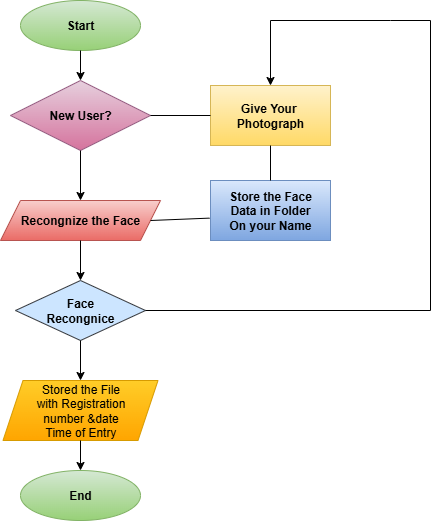

The diagram above was exported from draw.io. Its source (the exported page's mxGraphModel, read from the mxfile embedded in the PNG):
<mxGraphModel dx="248" dy="562" grid="1" gridSize="10" guides="1" tooltips="1" connect="1" arrows="1" fold="1" page="1" pageScale="1" pageWidth="827" pageHeight="1169" math="0" shadow="0">
  <root>
    <mxCell id="WIyWlLk6GJQsqaUBKTNV-0" />
    <mxCell id="WIyWlLk6GJQsqaUBKTNV-1" parent="WIyWlLk6GJQsqaUBKTNV-0" />
    <mxCell id="W1jY3YGkUnyHpFO3PyzV-0" value="&lt;b&gt;Start&lt;/b&gt;" style="ellipse;whiteSpace=wrap;html=1;fillColor=#d5e8d4;gradientColor=#97d077;strokeColor=#82b366;" vertex="1" parent="WIyWlLk6GJQsqaUBKTNV-1">
      <mxGeometry x="110" y="20" width="120" height="50" as="geometry" />
    </mxCell>
    <mxCell id="W1jY3YGkUnyHpFO3PyzV-1" value="&lt;b&gt;New User?&lt;/b&gt;" style="rhombus;whiteSpace=wrap;html=1;fillColor=#e6d0de;gradientColor=#d5739d;strokeColor=#996185;" vertex="1" parent="WIyWlLk6GJQsqaUBKTNV-1">
      <mxGeometry x="100" y="100" width="140" height="70" as="geometry" />
    </mxCell>
    <mxCell id="W1jY3YGkUnyHpFO3PyzV-2" value="&lt;b&gt;Recongnize the Face&lt;/b&gt;" style="shape=parallelogram;perimeter=parallelogramPerimeter;whiteSpace=wrap;html=1;fixedSize=1;fillColor=#f8cecc;gradientColor=#ea6b66;strokeColor=#b85450;" vertex="1" parent="WIyWlLk6GJQsqaUBKTNV-1">
      <mxGeometry x="90" y="220" width="160" height="40" as="geometry" />
    </mxCell>
    <mxCell id="W1jY3YGkUnyHpFO3PyzV-3" value="&lt;b&gt;Face&lt;/b&gt;&lt;div&gt;&lt;b&gt;Recongnice&lt;/b&gt;&lt;/div&gt;" style="rhombus;whiteSpace=wrap;html=1;fillColor=#cce5ff;strokeColor=#36393d;" vertex="1" parent="WIyWlLk6GJQsqaUBKTNV-1">
      <mxGeometry x="105" y="300" width="130" height="60" as="geometry" />
    </mxCell>
    <mxCell id="W1jY3YGkUnyHpFO3PyzV-4" value="Stored the File&lt;div&gt;with Registration&lt;/div&gt;&lt;div&gt;number &amp;amp;date&lt;/div&gt;&lt;div&gt;Time of Entry&lt;/div&gt;" style="shape=parallelogram;perimeter=parallelogramPerimeter;whiteSpace=wrap;html=1;fixedSize=1;fillColor=#ffcd28;gradientColor=#ffa500;strokeColor=#d79b00;" vertex="1" parent="WIyWlLk6GJQsqaUBKTNV-1">
      <mxGeometry x="92.5" y="400" width="155" height="60" as="geometry" />
    </mxCell>
    <mxCell id="W1jY3YGkUnyHpFO3PyzV-5" value="&lt;b&gt;End&lt;/b&gt;" style="ellipse;whiteSpace=wrap;html=1;fillColor=#d5e8d4;gradientColor=#97d077;strokeColor=#82b366;" vertex="1" parent="WIyWlLk6GJQsqaUBKTNV-1">
      <mxGeometry x="110" y="490" width="120" height="50" as="geometry" />
    </mxCell>
    <mxCell id="W1jY3YGkUnyHpFO3PyzV-6" value="&lt;b&gt;Give Your&amp;nbsp;&lt;/b&gt;&lt;div&gt;&lt;b&gt;Photograph&lt;/b&gt;&lt;/div&gt;" style="rounded=0;whiteSpace=wrap;html=1;fillColor=#fff2cc;gradientColor=#ffd966;strokeColor=#d6b656;" vertex="1" parent="WIyWlLk6GJQsqaUBKTNV-1">
      <mxGeometry x="300" y="105" width="120" height="60" as="geometry" />
    </mxCell>
    <mxCell id="W1jY3YGkUnyHpFO3PyzV-7" value="&lt;b&gt;Store the Face&lt;/b&gt;&lt;div&gt;&lt;b&gt;Data in Folder&lt;/b&gt;&lt;/div&gt;&lt;div&gt;&lt;b&gt;On your Name&lt;/b&gt;&lt;/div&gt;" style="rounded=0;whiteSpace=wrap;html=1;fillColor=#dae8fc;gradientColor=#7ea6e0;strokeColor=#6c8ebf;" vertex="1" parent="WIyWlLk6GJQsqaUBKTNV-1">
      <mxGeometry x="300" y="200" width="120" height="60" as="geometry" />
    </mxCell>
    <mxCell id="W1jY3YGkUnyHpFO3PyzV-8" value="" style="endArrow=classic;html=1;rounded=0;exitX=0.5;exitY=1;exitDx=0;exitDy=0;entryX=0.5;entryY=0;entryDx=0;entryDy=0;" edge="1" parent="WIyWlLk6GJQsqaUBKTNV-1" source="W1jY3YGkUnyHpFO3PyzV-0" target="W1jY3YGkUnyHpFO3PyzV-1">
      <mxGeometry width="50" height="50" relative="1" as="geometry">
        <mxPoint x="20" y="340" as="sourcePoint" />
        <mxPoint x="70" y="290" as="targetPoint" />
      </mxGeometry>
    </mxCell>
    <mxCell id="W1jY3YGkUnyHpFO3PyzV-9" value="" style="endArrow=classic;html=1;rounded=0;exitX=0.5;exitY=1;exitDx=0;exitDy=0;entryX=0.5;entryY=0;entryDx=0;entryDy=0;" edge="1" parent="WIyWlLk6GJQsqaUBKTNV-1" source="W1jY3YGkUnyHpFO3PyzV-1" target="W1jY3YGkUnyHpFO3PyzV-2">
      <mxGeometry width="50" height="50" relative="1" as="geometry">
        <mxPoint x="20" y="350" as="sourcePoint" />
        <mxPoint x="70" y="300" as="targetPoint" />
      </mxGeometry>
    </mxCell>
    <mxCell id="W1jY3YGkUnyHpFO3PyzV-10" value="" style="endArrow=classic;html=1;rounded=0;exitX=0.5;exitY=1;exitDx=0;exitDy=0;entryX=0.5;entryY=0;entryDx=0;entryDy=0;" edge="1" parent="WIyWlLk6GJQsqaUBKTNV-1" source="W1jY3YGkUnyHpFO3PyzV-2" target="W1jY3YGkUnyHpFO3PyzV-3">
      <mxGeometry width="50" height="50" relative="1" as="geometry">
        <mxPoint x="10" y="380" as="sourcePoint" />
        <mxPoint x="60" y="330" as="targetPoint" />
      </mxGeometry>
    </mxCell>
    <mxCell id="W1jY3YGkUnyHpFO3PyzV-11" value="" style="endArrow=classic;html=1;rounded=0;exitX=0.5;exitY=1;exitDx=0;exitDy=0;entryX=0.5;entryY=0;entryDx=0;entryDy=0;" edge="1" parent="WIyWlLk6GJQsqaUBKTNV-1" source="W1jY3YGkUnyHpFO3PyzV-3" target="W1jY3YGkUnyHpFO3PyzV-4">
      <mxGeometry width="50" height="50" relative="1" as="geometry">
        <mxPoint x="30" y="430" as="sourcePoint" />
        <mxPoint x="80" y="380" as="targetPoint" />
      </mxGeometry>
    </mxCell>
    <mxCell id="W1jY3YGkUnyHpFO3PyzV-12" value="" style="endArrow=classic;html=1;rounded=0;exitX=0.5;exitY=1;exitDx=0;exitDy=0;" edge="1" parent="WIyWlLk6GJQsqaUBKTNV-1" source="W1jY3YGkUnyHpFO3PyzV-4" target="W1jY3YGkUnyHpFO3PyzV-5">
      <mxGeometry width="50" height="50" relative="1" as="geometry">
        <mxPoint x="50" y="470" as="sourcePoint" />
        <mxPoint x="100" y="420" as="targetPoint" />
      </mxGeometry>
    </mxCell>
    <mxCell id="W1jY3YGkUnyHpFO3PyzV-14" value="" style="endArrow=none;html=1;rounded=0;exitX=1;exitY=0.5;exitDx=0;exitDy=0;entryX=0;entryY=0.5;entryDx=0;entryDy=0;" edge="1" parent="WIyWlLk6GJQsqaUBKTNV-1" source="W1jY3YGkUnyHpFO3PyzV-1" target="W1jY3YGkUnyHpFO3PyzV-6">
      <mxGeometry width="50" height="50" relative="1" as="geometry">
        <mxPoint x="200" y="290" as="sourcePoint" />
        <mxPoint x="250" y="240" as="targetPoint" />
      </mxGeometry>
    </mxCell>
    <mxCell id="W1jY3YGkUnyHpFO3PyzV-15" value="" style="endArrow=none;html=1;rounded=0;entryX=-0.008;entryY=0.627;entryDx=0;entryDy=0;exitX=1;exitY=0.5;exitDx=0;exitDy=0;entryPerimeter=0;" edge="1" parent="WIyWlLk6GJQsqaUBKTNV-1" source="W1jY3YGkUnyHpFO3PyzV-2" target="W1jY3YGkUnyHpFO3PyzV-7">
      <mxGeometry width="50" height="50" relative="1" as="geometry">
        <mxPoint x="270" y="370" as="sourcePoint" />
        <mxPoint x="320" y="320" as="targetPoint" />
      </mxGeometry>
    </mxCell>
    <mxCell id="W1jY3YGkUnyHpFO3PyzV-16" value="" style="endArrow=none;html=1;rounded=0;entryX=0.5;entryY=1;entryDx=0;entryDy=0;" edge="1" parent="WIyWlLk6GJQsqaUBKTNV-1" target="W1jY3YGkUnyHpFO3PyzV-6">
      <mxGeometry width="50" height="50" relative="1" as="geometry">
        <mxPoint x="360" y="200" as="sourcePoint" />
        <mxPoint x="390" y="340" as="targetPoint" />
      </mxGeometry>
    </mxCell>
    <mxCell id="W1jY3YGkUnyHpFO3PyzV-18" value="" style="endArrow=none;html=1;rounded=0;exitX=1;exitY=0.5;exitDx=0;exitDy=0;" edge="1" parent="WIyWlLk6GJQsqaUBKTNV-1" source="W1jY3YGkUnyHpFO3PyzV-3">
      <mxGeometry width="50" height="50" relative="1" as="geometry">
        <mxPoint x="250" y="290" as="sourcePoint" />
        <mxPoint x="520" y="330" as="targetPoint" />
      </mxGeometry>
    </mxCell>
    <mxCell id="W1jY3YGkUnyHpFO3PyzV-19" value="" style="endArrow=classic;html=1;rounded=0;entryX=0.5;entryY=0;entryDx=0;entryDy=0;" edge="1" parent="WIyWlLk6GJQsqaUBKTNV-1" target="W1jY3YGkUnyHpFO3PyzV-6">
      <mxGeometry width="50" height="50" relative="1" as="geometry">
        <mxPoint x="520" y="40" as="sourcePoint" />
        <mxPoint x="340" y="250" as="targetPoint" />
        <Array as="points">
          <mxPoint x="480" y="40" />
          <mxPoint x="360" y="40" />
        </Array>
      </mxGeometry>
    </mxCell>
    <mxCell id="W1jY3YGkUnyHpFO3PyzV-20" value="" style="endArrow=none;html=1;rounded=0;" edge="1" parent="WIyWlLk6GJQsqaUBKTNV-1">
      <mxGeometry width="50" height="50" relative="1" as="geometry">
        <mxPoint x="520" y="330" as="sourcePoint" />
        <mxPoint x="520" y="40" as="targetPoint" />
      </mxGeometry>
    </mxCell>
  </root>
</mxGraphModel>